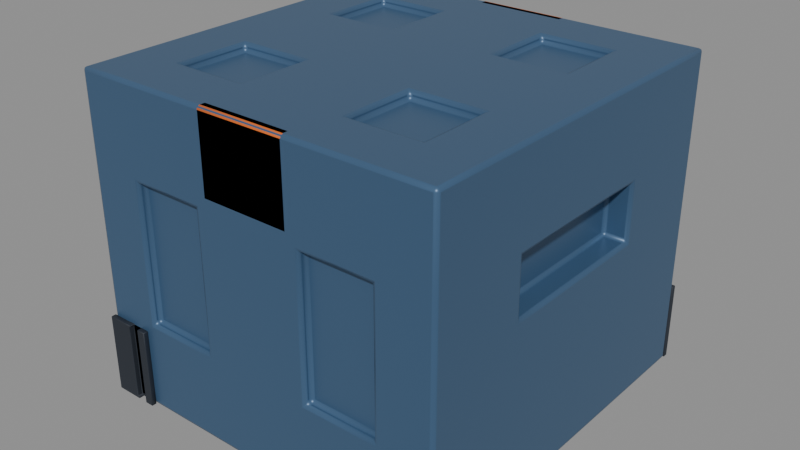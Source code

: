 # Source: crate_tutorial.blend  (saved by Blender 5.2.44; exported with 4.5.12 LTS)
import bpy
from mathutils import Matrix  # noqa: F401  (used for matrix-valued properties, if any)

bpy.ops.wm.read_factory_settings(use_empty=True)
scene = bpy.context.scene
scene.name = 'Scene'

# ---- collections
col_cgcookie_crate = bpy.data.collections.new('CGCOOKIE_CRATE'); scene.collection.children.link(col_cgcookie_crate)

# ---- materials (node trees are filled in below, after node groups)
mat_cratenavy = bpy.data.materials.new('CrateNavy')
mat_cratenavy.diffuse_color = (0.055, 0.12, 0.22, 1.0)
mat_safetyorange = bpy.data.materials.new('SafetyOrange')
mat_safetyorange.diffuse_color = (0.75, 0.16, 0.025, 1.0)
mat_bumperrubber = bpy.data.materials.new('BumperRubber')
mat_bumperrubber.diffuse_color = (0.018, 0.024, 0.035, 1.0)

# ---- material node trees
mat_cratenavy.use_nodes = True; mat_cratenavy.node_tree.nodes.clear()
_N = mat_cratenavy.node_tree.nodes; _L = mat_cratenavy.node_tree.links
n0 = _N.new('ShaderNodeBsdfPrincipled'); n0.name = 'Principled BSDF'; n0.location = (-200, 100)
n0.inputs[0].default_value = (0.055, 0.12, 0.22, 1.0)
n0.inputs[1].default_value = 0.25
n0.inputs[2].default_value = 0.4
n0.inputs[10].default_value = 0.005
n1 = _N.new('ShaderNodeOutputMaterial'); n1.name = 'Material Output'; n1.location = (200, 100)
_L.new(n0.outputs[0], n1.inputs[0])
n1.is_active_output = True
mat_safetyorange.use_nodes = True; mat_safetyorange.node_tree.nodes.clear()
_N = mat_safetyorange.node_tree.nodes; _L = mat_safetyorange.node_tree.links
n0 = _N.new('ShaderNodeBsdfPrincipled'); n0.name = 'Principled BSDF'; n0.location = (-200, 100)
n0.inputs[0].default_value = (0.75, 0.16, 0.025, 1.0)
n0.inputs[1].default_value = 0.2
n0.inputs[2].default_value = 0.38
n0.inputs[10].default_value = 0.005
n1 = _N.new('ShaderNodeOutputMaterial'); n1.name = 'Material Output'; n1.location = (200, 100)
_L.new(n0.outputs[0], n1.inputs[0])
n1.is_active_output = True
mat_bumperrubber.use_nodes = True; mat_bumperrubber.node_tree.nodes.clear()
_N = mat_bumperrubber.node_tree.nodes; _L = mat_bumperrubber.node_tree.links
n0 = _N.new('ShaderNodeBsdfPrincipled'); n0.name = 'Principled BSDF'; n0.location = (-200, 100)
n0.inputs[0].default_value = (0.018, 0.024, 0.035, 1.0)
n0.inputs[2].default_value = 0.68
n0.inputs[10].default_value = 0.005
n1 = _N.new('ShaderNodeOutputMaterial'); n1.name = 'Material Output'; n1.location = (200, 100)
_L.new(n0.outputs[0], n1.inputs[0])
n1.is_active_output = True

# ---- meshes
me_crate = bpy.data.meshes.new('Crate')
me_crate.from_pydata([(0.0, 0.0, 0.0), (0.0, 0.0, 2.4), (0.0, 1.4, 0.0), (0.0, 1.4, 2.4), (1.4, 0.0, 0.0), (1.4, 0.0, 2.4), (1.4, 1.4, 0.0), (1.4, 1.4, 2.4), (0.0, 1.05, 0.0), (0.0, 0.7, 0.0), (0.0, 0.35, 0.0), (0.0, 0.35, 2.4), (0.0, 0.7, 2.4), (0.0, 1.05, 2.4), (0.0, 1.4, 1.8), (0.0, 1.4, 1.2), (0.0, 1.4, 0.6), (1.05, 1.4, 0.0), (0.7, 1.4, 0.0), (0.35, 1.4, 0.0), (0.35, 1.4, 2.4), (0.7, 1.4, 2.4), (1.05, 1.4, 2.4), (1.4, 1.4, 1.8), (1.4, 1.4, 1.2), (1.4, 1.4, 0.6), (1.4, 0.35, 0.0), (1.4, 0.7, 0.0), (1.4, 1.05, 0.0), (1.4, 1.05, 2.4), (1.4, 0.7, 2.4), (1.4, 0.35, 2.4), (1.4, 0.0, 1.71), (1.4, 0.0, 1.2), (1.4, 0.0, 0.6), (0.35, 0.0, 0.0), (0.7, 0.0, 0.0), (1.05, 0.0, 0.0), (1.05, 0.0, 2.4), (0.7, 0.0, 2.4), (0.35, 0.0, 2.4), (0.97, 0.97, 2.4), (0.97, 0.7, 2.4), (0.97, 0.43, 2.4), (0.7, 0.97, 2.4), (0.7, 0.43, 2.4), (0.43, 0.97, 2.4), (0.43, 0.7, 2.4), (0.43, 0.43, 2.4), (0.35, 1.05, 0.0), (0.35, 0.7, 0.0), (0.35, 0.35, 0.0), (0.7, 1.05, 0.0), (0.7, 0.7, 0.0), (0.7, 0.35, 0.0), (1.05, 1.05, 0.0), (1.05, 0.7, 0.0), (1.05, 0.35, 0.0), (1.4, 1.05, 0.6), (1.4, 0.7, 0.6), (1.4, 0.35, 0.6), (1.4, 1.05, 1.2), (1.4, 0.61, 1.29), (1.4, 0.35, 1.29), (1.4, 1.05, 1.8), (1.4, 0.61, 1.71), (1.4, 0.35, 1.71), (0.43, 1.4, 0.68), (0.7, 1.4, 0.68), (0.97, 1.4, 0.68), (0.43, 1.4, 1.2), (0.97, 1.4, 1.2), (0.43, 1.4, 1.72), (0.7, 1.4, 1.72), (0.97, 1.4, 1.72), (0.35, 1.4, 0.6), (0.7, 1.4, 0.6), (1.05, 1.4, 0.6), (0.35, 1.4, 1.8), (0.7, 1.4, 1.8), (1.05, 1.4, 1.8), (0.35, 1.4, 1.2), (1.05, 1.4, 1.2), (0.43, 1.34, 0.68), (0.43, 1.34, 1.2), (0.7, 1.34, 1.2), (0.7, 1.34, 0.68), (0.97, 1.34, 1.2), (0.97, 1.34, 0.68), (0.43, 1.34, 1.72), (0.7, 1.34, 1.72), (0.97, 1.34, 1.72), (1.4, 0.35, 1.2), (1.4, 0.0, 1.29), (1.4, 0.7, 1.2), (1.4, 0.35, 1.8), (1.4, 0.0, 1.8), (1.4, 0.7, 1.8), (1.22, 0.35, 1.29), (1.22, 0.35, 1.71), (1.22, 0.0, 1.71), (1.22, 0.0, 1.29), (1.22, 0.61, 1.29), (1.22, 0.61, 1.71), (1.05, 1.05, 2.4), (1.05, 0.7, 2.4), (1.05, 0.35, 2.4), (0.35, 1.05, 2.4), (0.35, 0.7, 2.4), (0.35, 0.35, 2.4), (0.7, 1.05, 2.4), (0.7, 0.35, 2.4), (0.97, 0.97, 2.34), (0.7, 0.97, 2.34), (0.7, 0.7, 2.34), (0.97, 0.7, 2.34), (0.7, 0.43, 2.34), (0.97, 0.43, 2.34), (0.43, 0.97, 2.34), (0.43, 0.7, 2.34), (0.43, 0.43, 2.34)], [], [(80, 22, 7, 23), (95, 31, 5, 96), (57, 26, 4, 37), (109, 11, 1, 40), (31, 106, 38, 5), (106, 111, 39, 38), (111, 109, 40, 39), (7, 22, 104, 29), (29, 104, 105, 30), (30, 105, 106, 31), (22, 21, 110, 104), (21, 20, 107, 110), (20, 3, 13, 107), (107, 13, 12, 108), (108, 12, 11, 109), (10, 51, 35, 0), (51, 54, 36, 35), (54, 57, 37, 36), (2, 19, 49, 8), (8, 49, 50, 9), (9, 50, 51, 10), (19, 18, 52, 49), (49, 52, 53, 50), (50, 53, 54, 51), (18, 17, 55, 52), (52, 55, 56, 53), (53, 56, 57, 54), (17, 6, 28, 55), (55, 28, 27, 56), (56, 27, 26, 57), (26, 60, 34, 4), (60, 92, 33, 34), (6, 25, 58, 28), (28, 58, 59, 27), (27, 59, 60, 26), (25, 24, 61, 58), (58, 61, 94, 59), (59, 94, 92, 60), (24, 23, 64, 61), (61, 64, 97, 94), (23, 7, 29, 64), (64, 29, 30, 97), (97, 30, 31, 95), (17, 77, 25, 6), (77, 82, 24, 25), (82, 80, 23, 24), (2, 16, 75, 19), (19, 75, 76, 18), (18, 76, 77, 17), (16, 15, 81, 75), (15, 14, 78, 81), (14, 3, 20, 78), (78, 20, 21, 79), (79, 21, 22, 80), (67, 68, 76, 75), (68, 69, 77, 76), (73, 72, 78, 79), (74, 73, 79, 80), (70, 67, 75, 81), (69, 71, 82, 77), (72, 70, 81, 78), (71, 74, 80, 82), (83, 84, 85, 86), (86, 85, 87, 88), (84, 89, 90, 85), (85, 90, 91, 87), (70, 72, 89, 84), (67, 70, 84, 83), (72, 73, 90, 89), (68, 67, 83, 86), (74, 71, 87, 91), (71, 69, 88, 87), (73, 74, 91, 90), (69, 68, 86, 88), (63, 93, 33, 92), (62, 63, 92, 94), (32, 66, 95, 96), (66, 65, 97, 95), (65, 62, 94, 97), (98, 99, 100, 101), (102, 103, 99, 98), (93, 63, 98, 101), (65, 66, 99, 103), (63, 62, 102, 98), (62, 65, 103, 102), (66, 32, 100, 99), (41, 42, 105, 104), (42, 43, 106, 105), (47, 46, 107, 108), (48, 47, 108, 109), (44, 41, 104, 110), (43, 45, 111, 106), (46, 44, 110, 107), (45, 48, 109, 111), (112, 113, 114, 115), (115, 114, 116, 117), (113, 118, 119, 114), (114, 119, 120, 116), (47, 48, 120, 119), (43, 42, 115, 117), (44, 46, 118, 113), (41, 44, 113, 112), (46, 47, 119, 118), (42, 41, 112, 115), (48, 45, 116, 120), (45, 43, 117, 116)])
me_crate.polygons.foreach_set('use_smooth', [True] * 106)
_k = set([(2, 19), (3, 20), (4, 26), (5, 31), (6, 17), (6, 25), (6, 28), (7, 22), (7, 23), (7, 29), (17, 18), (18, 19), (20, 21), (21, 22), (23, 24), (24, 25), (26, 27), (27, 28), (29, 30), (30, 31), (32, 66), (41, 42), (41, 44), (41, 112), (42, 43), (43, 45), (43, 117), (44, 46), (45, 48), (46, 47), (46, 118), (47, 48), (48, 120), (62, 63), (62, 65), (62, 102), (63, 93), (65, 66), (65, 103), (67, 68), (67, 70), (67, 83), (68, 69), (69, 71), (69, 88), (70, 72), (71, 74), (72, 73), (72, 89), (73, 74), (74, 91), (83, 84), (83, 86), (84, 89), (86, 88), (87, 88), (87, 91), (89, 90), (90, 91), (98, 101), (98, 102), (99, 100), (99, 103), (102, 103), (112, 113), (112, 115), (113, 118), (115, 117), (116, 117), (116, 120), (118, 119), (119, 120)])
me_crate.attributes.new('sharp_edge', 'BOOLEAN', 'EDGE').data.foreach_set('value', [ (min(e.vertices), max(e.vertices)) in _k for e in me_crate.edges])
_uv = me_crate.uv_layers.new(name='UVMap')
_uv.uv.foreach_set('vector', [0.5625, 0.4375, 0.625, 0.4375, 0.625, 0.5, 0.5625, 0.5, 0.5625, 0.6875, 0.625, 0.6875, 0.625, 0.75, 0.5625, 0.75, 0.3125, 0.6875, 0.375, 0.6875, 0.375, 0.75, 0.3125, 0.75, 0.8125, 0.6875, 0.875, 0.6875, 0.875, 0.75, 0.8125, 0.75, 0.625, 0.6875, 0.6875, 0.6875, 0.6875, 0.75, 0.625, 0.75, 0.6875, 0.6875, 0.75, 0.6875, 0.75, 0.75, 0.6875, 0.75, 0.75, 0.6875, 0.8125, 0.6875, 0.8125, 0.75, 0.75, 0.75, 0.625, 0.5, 0.6875, 0.5, 0.6875, 0.5625, 0.625, 0.5625, 0.625, 0.5625, 0.6875, 0.5625, 0.6875, 0.625, 0.625, 0.625, 0.625, 0.625, 0.6875, 0.625, 0.6875, 0.6875, 0.625, 0.6875, 0.6875, 0.5, 0.75, 0.5, 0.75, 0.5625, 0.6875, 0.5625, 0.75, 0.5, 0.8125, 0.5, 0.8125, 0.5625, 0.75, 0.5625, 0.8125, 0.5, 0.875, 0.5, 0.875, 0.5625, 0.8125, 0.5625, 0.8125, 0.5625, 0.875, 0.5625, 0.875, 0.625, 0.8125, 0.625, 0.8125, 0.625, 0.875, 0.625, 0.875, 0.6875, 0.8125, 0.6875, 0.125, 0.6875, 0.1875, 0.6875, 0.1875, 0.75, 0.125, 0.75, 0.1875, 0.6875, 0.25, 0.6875, 0.25, 0.75, 0.1875, 0.75, 0.25, 0.6875, 0.3125, 0.6875, 0.3125, 0.75, 0.25, 0.75, 0.125, 0.5, 0.1875, 0.5, 0.1875, 0.5625, 0.125, 0.5625, 0.125, 0.5625, 0.1875, 0.5625, 0.1875, 0.625, 0.125, 0.625, 0.125, 0.625, 0.1875, 0.625, 0.1875, 0.6875, 0.125, 0.6875, 0.1875, 0.5, 0.25, 0.5, 0.25, 0.5625, 0.1875, 0.5625, 0.1875, 0.5625, 0.25, 0.5625, 0.25, 0.625, 0.1875, 0.625, 0.1875, 0.625, 0.25, 0.625, 0.25, 0.6875, 0.1875, 0.6875, 0.25, 0.5, 0.3125, 0.5, 0.3125, 0.5625, 0.25, 0.5625, 0.25, 0.5625, 0.3125, 0.5625, 0.3125, 0.625, 0.25, 0.625, 0.25, 0.625, 0.3125, 0.625, 0.3125, 0.6875, 0.25, 0.6875, 0.3125, 0.5, 0.375, 0.5, 0.375, 0.5625, 0.3125, 0.5625, 0.3125, 0.5625, 0.375, 0.5625, 0.375, 0.625, 0.3125, 0.625, 0.3125, 0.625, 0.375, 0.625, 0.375, 0.6875, 0.3125, 0.6875, 0.375, 0.6875, 0.4375, 0.6875, 0.4375, 0.75, 0.375, 0.75, 0.4375, 0.6875, 0.5, 0.6875, 0.5, 0.75, 0.4375, 0.75, 0.375, 0.5, 0.4375, 0.5, 0.4375, 0.5625, 0.375, 0.5625, 0.375, 0.5625, 0.4375, 0.5625, 0.4375, 0.625, 0.375, 0.625, 0.375, 0.625, 0.4375, 0.625, 0.4375, 0.6875, 0.375, 0.6875, 0.4375, 0.5, 0.5, 0.5, 0.5, 0.5625, 0.4375, 0.5625, 0.4375, 0.5625, 0.5, 0.5625, 0.5, 0.625, 0.4375, 0.625, 0.4375, 0.625, 0.5, 0.625, 0.5, 0.6875, 0.4375, 0.6875, 0.5, 0.5, 0.5625, 0.5, 0.5625, 0.5625, 0.5, 0.5625, 0.5, 0.5625, 0.5625, 0.5625, 0.5625, 0.625, 0.5, 0.625, 0.5625, 0.5, 0.625, 0.5, 0.625, 0.5625, 0.5625, 0.5625, 0.5625, 0.5625, 0.625, 0.5625, 0.625, 0.625, 0.5625, 0.625, 0.5625, 0.625, 0.625, 0.625, 0.625, 0.6875, 0.5625, 0.6875, 0.375, 0.4375, 0.4375, 0.4375, 0.4375, 0.5, 0.375, 0.5, 0.4375, 0.4375, 0.5, 0.4375, 0.5, 0.5, 0.4375, 0.5, 0.5, 0.4375, 0.5625, 0.4375, 0.5625, 0.5, 0.5, 0.5, 0.375, 0.25, 0.4375, 0.25, 0.4375, 0.3125, 0.375, 0.3125, 0.375, 0.3125, 0.4375, 0.3125, 0.4375, 0.375, 0.375, 0.375, 0.375, 0.375, 0.4375, 0.375, 0.4375, 0.4375, 0.375, 0.4375, 0.4375, 0.25, 0.5, 0.25, 0.5, 0.3125, 0.4375, 0.3125, 0.5, 0.25, 0.5625, 0.25, 0.5625, 0.3125, 0.5, 0.3125, 0.5625, 0.25, 0.625, 0.25, 0.625, 0.3125, 0.5625, 0.3125, 0.5625, 0.3125, 0.625, 0.3125, 0.625, 0.375, 0.5625, 0.375, 0.5625, 0.375, 0.625, 0.375, 0.625, 0.4375, 0.5625, 0.4375, 0.4375, 0.3125, 0.4375, 0.375, 0.4375, 0.375, 0.4375, 0.3125, 0.4375, 0.375, 0.4375, 0.4375, 0.4375, 0.4375, 0.4375, 0.375, 0.5625, 0.375, 0.5625, 0.3125, 0.5625, 0.3125, 0.5625, 0.375, 0.5625, 0.4375, 0.5625, 0.375, 0.5625, 0.375, 0.5625, 0.4375, 0.5, 0.3125, 0.4375, 0.3125, 0.4375, 0.3125, 0.5, 0.3125, 0.4375, 0.4375, 0.5, 0.4375, 0.5, 0.4375, 0.4375, 0.4375, 0.5625, 0.3125, 0.5, 0.3125, 0.5, 0.3125, 0.5625, 0.3125, 0.5, 0.4375, 0.5625, 0.4375, 0.5625, 0.4375, 0.5, 0.4375, 0.4375, 0.3125, 0.5, 0.3125, 0.5, 0.375, 0.4375, 0.375, 0.4375, 0.375, 0.5, 0.375, 0.5, 0.4375, 0.4375, 0.4375, 0.5, 0.3125, 0.5625, 0.3125, 0.5625, 0.375, 0.5, 0.375, 0.5, 0.375, 0.5625, 0.375, 0.5625, 0.4375, 0.5, 0.4375, 0.5, 0.3125, 0.5625, 0.3125, 0.5625, 0.3125, 0.5, 0.3125, 0.4375, 0.3125, 0.5, 0.3125, 0.5, 0.3125, 0.4375, 0.3125, 0.5625, 0.3125, 0.5625, 0.375, 0.5625, 0.375, 0.5625, 0.3125, 0.4375, 0.375, 0.4375, 0.3125, 0.4375, 0.3125, 0.4375, 0.375, 0.5625, 0.4375, 0.5, 0.4375, 0.5, 0.4375, 0.5625, 0.4375, 0.5, 0.4375, 0.4375, 0.4375, 0.4375, 0.4375, 0.5, 0.4375, 0.5625, 0.375, 0.5625, 0.4375, 0.5625, 0.4375, 0.5625, 0.375, 0.4375, 0.4375, 0.4375, 0.375, 0.4375, 0.375, 0.4375, 0.4375, 0.5, 0.6875, 0.5, 0.75, 0.5, 0.75, 0.5, 0.6875, 0.5, 0.625, 0.5, 0.6875, 0.5, 0.6875, 0.5, 0.625, 0.5625, 0.75, 0.5625, 0.6875, 0.5625, 0.6875, 0.5625, 0.75, 0.5625, 0.6875, 0.5625, 0.625, 0.5625, 0.625, 0.5625, 0.6875, 0.5625, 0.625, 0.5, 0.625, 0.5, 0.625, 0.5625, 0.625, 0.5, 0.6875, 0.5625, 0.6875, 0.5625, 0.75, 0.5, 0.75, 0.5, 0.625, 0.5625, 0.625, 0.5625, 0.6875, 0.5, 0.6875, 0.5, 0.75, 0.5, 0.6875, 0.5, 0.6875, 0.5, 0.75, 0.5625, 0.625, 0.5625, 0.6875, 0.5625, 0.6875, 0.5625, 0.625, 0.5, 0.6875, 0.5, 0.625, 0.5, 0.625, 0.5, 0.6875, 0.5, 0.625, 0.5625, 0.625, 0.5625, 0.625, 0.5, 0.625, 0.5625, 0.6875, 0.5625, 0.75, 0.5625, 0.75, 0.5625, 0.6875, 0.6875, 0.5625, 0.6875, 0.625, 0.6875, 0.625, 0.6875, 0.5625, 0.6875, 0.625, 0.6875, 0.6875, 0.6875, 0.6875, 0.6875, 0.625, 0.8125, 0.625, 0.8125, 0.5625, 0.8125, 0.5625, 0.8125, 0.625, 0.8125, 0.6875, 0.8125, 0.625, 0.8125, 0.625, 0.8125, 0.6875, 0.75, 0.5625, 0.6875, 0.5625, 0.6875, 0.5625, 0.75, 0.5625, 0.6875, 0.6875, 0.75, 0.6875, 0.75, 0.6875, 0.6875, 0.6875, 0.8125, 0.5625, 0.75, 0.5625, 0.75, 0.5625, 0.8125, 0.5625, 0.75, 0.6875, 0.8125, 0.6875, 0.8125, 0.6875, 0.75, 0.6875, 0.6875, 0.5625, 0.75, 0.5625, 0.75, 0.625, 0.6875, 0.625, 0.6875, 0.625, 0.75, 0.625, 0.75, 0.6875, 0.6875, 0.6875, 0.75, 0.5625, 0.8125, 0.5625, 0.8125, 0.625, 0.75, 0.625, 0.75, 0.625, 0.8125, 0.625, 0.8125, 0.6875, 0.75, 0.6875, 0.8125, 0.625, 0.8125, 0.6875, 0.8125, 0.6875, 0.8125, 0.625, 0.6875, 0.6875, 0.6875, 0.625, 0.6875, 0.625, 0.6875, 0.6875, 0.75, 0.5625, 0.8125, 0.5625, 0.8125, 0.5625, 0.75, 0.5625, 0.6875, 0.5625, 0.75, 0.5625, 0.75, 0.5625, 0.6875, 0.5625, 0.8125, 0.5625, 0.8125, 0.625, 0.8125, 0.625, 0.8125, 0.5625, 0.6875, 0.625, 0.6875, 0.5625, 0.6875, 0.5625, 0.6875, 0.625, 0.8125, 0.6875, 0.75, 0.6875, 0.75, 0.6875, 0.8125, 0.6875, 0.75, 0.6875, 0.6875, 0.6875, 0.6875, 0.6875, 0.75, 0.6875])
me_crate.materials.append(mat_cratenavy)
me_crate.update()
me_cratelatch_mesh = bpy.data.meshes.new('CrateLatch_Mesh')
me_cratelatch_mesh.from_pydata([(0.0, 1.4, 2.4), (0.0, 1.4, 1.8), (0.35, 1.4, 2.4), (0.35, 1.4, 1.8)], [], [(1, 0, 2, 3)])
me_cratelatch_mesh.polygons.foreach_set('use_smooth', [True] * 1)
me_cratelatch_mesh.materials.append(mat_safetyorange)
me_cratelatch_mesh.update()
me_cratebumpers_mesh = bpy.data.meshes.new('CrateBumpers_Mesh')
me_cratebumpers_mesh.from_pydata([(1.4, 1.4, 0.0), (1.05, 1.4, 0.0), (1.4, 1.4, 0.6), (1.05, 1.4, 0.6), (1.33, 1.4, 0.0), (1.26, 1.4, 0.0), (1.19, 1.4, 0.0), (1.12, 1.4, 0.0), (1.05, 1.4, 0.12), (1.05, 1.4, 0.24), (1.05, 1.4, 0.36), (1.05, 1.4, 0.48), (1.33, 1.4, 0.6), (1.26, 1.4, 0.6), (1.19, 1.4, 0.6), (1.12, 1.4, 0.6), (1.4, 1.4, 0.12), (1.4, 1.4, 0.24), (1.4, 1.4, 0.36), (1.4, 1.4, 0.48), (1.12, 1.4, 0.12), (1.205, 1.4, 0.12), (1.12, 1.4, 0.24), (1.205, 1.4, 0.24), (1.12, 1.4, 0.36), (1.205, 1.4, 0.36), (1.12, 1.4, 0.48), (1.205, 1.4, 0.48), (1.205, 1.4, 0.015), (1.205, 1.4, 0.585), (1.19, 1.4, 0.12), (1.19, 1.4, 0.24), (1.19, 1.4, 0.36), (1.19, 1.4, 0.48), (1.345, 1.44, 0.48), (1.345, 1.44, 0.585), (1.385, 1.44, 0.585), (1.385, 1.44, 0.48), (1.345, 1.44, 0.015), (1.345, 1.44, 0.12), (1.385, 1.44, 0.12), (1.385, 1.44, 0.015), (1.345, 1.44, 0.24), (1.385, 1.44, 0.24), (1.345, 1.44, 0.36), (1.385, 1.44, 0.36), (1.065, 1.44, 0.015), (1.065, 1.44, 0.12), (1.105, 1.44, 0.12), (1.105, 1.44, 0.015), (1.205, 1.44, 0.015), (1.205, 1.44, 0.12), (1.245, 1.44, 0.12), (1.245, 1.44, 0.015), (1.26, 1.44, 0.0), (1.26, 1.44, 0.12), (1.33, 1.44, 0.12), (1.33, 1.44, 0.0), (1.065, 1.44, 0.24), (1.105, 1.44, 0.24), (1.205, 1.44, 0.24), (1.245, 1.44, 0.24), (1.26, 1.44, 0.24), (1.33, 1.44, 0.24), (1.065, 1.44, 0.36), (1.105, 1.44, 0.36), (1.205, 1.44, 0.36), (1.245, 1.44, 0.36), (1.26, 1.44, 0.36), (1.33, 1.44, 0.36), (1.065, 1.44, 0.48), (1.105, 1.44, 0.48), (1.205, 1.44, 0.48), (1.245, 1.44, 0.48), (1.26, 1.44, 0.48), (1.33, 1.44, 0.48), (1.065, 1.44, 0.585), (1.105, 1.44, 0.585), (1.205, 1.44, 0.585), (1.245, 1.44, 0.585), (1.26, 1.44, 0.6), (1.33, 1.44, 0.6), (1.12, 1.44, 0.0), (1.05, 1.44, 0.0), (1.05, 1.44, 0.48), (1.05, 1.44, 0.6), (1.12, 1.44, 0.6), (1.4, 1.44, 0.6), (1.4, 1.44, 0.48), (1.4, 1.44, 0.0), (1.19, 1.44, 0.0), (1.05, 1.44, 0.12), (1.05, 1.44, 0.24), (1.05, 1.44, 0.36), (1.19, 1.44, 0.6), (1.4, 1.44, 0.12), (1.4, 1.44, 0.24), (1.4, 1.44, 0.36), (1.12, 1.44, 0.12), (1.12, 1.44, 0.24), (1.12, 1.44, 0.36), (1.12, 1.44, 0.48)], [], [(7, 20, 30, 6), (20, 22, 31, 30), (22, 24, 32, 31), (24, 26, 33, 32), (26, 15, 14, 33), (21, 28, 6, 30), (23, 21, 30, 31), (25, 23, 31, 32), (27, 25, 32, 33), (29, 27, 33, 14), (34, 35, 36, 37), (38, 39, 40, 41), (39, 42, 43, 40), (42, 44, 45, 43), (44, 34, 37, 45), (46, 47, 48, 49), (50, 51, 52, 53), (54, 55, 56, 57), (47, 58, 59, 48), (51, 60, 61, 52), (55, 62, 63, 56), (58, 64, 65, 59), (60, 66, 67, 61), (62, 68, 69, 63), (64, 70, 71, 65), (66, 72, 73, 67), (68, 74, 75, 69), (70, 76, 77, 71), (72, 78, 79, 73), (74, 80, 81, 75), (46, 49, 82, 83), (76, 70, 84, 85), (77, 76, 85, 86), (37, 36, 87, 88), (38, 41, 89, 57), (50, 53, 54, 90), (47, 46, 83, 91), (58, 47, 91, 92), (64, 58, 92, 93), (70, 64, 93, 84), (36, 35, 81, 87), (79, 78, 94, 80), (41, 40, 95, 89), (40, 43, 96, 95), (43, 45, 97, 96), (45, 37, 88, 97), (49, 48, 98, 82), (53, 52, 55, 54), (39, 38, 57, 56), (48, 59, 99, 98), (52, 61, 62, 55), (42, 39, 56, 63), (59, 65, 100, 99), (61, 67, 68, 62), (44, 42, 63, 69), (65, 71, 101, 100), (67, 73, 74, 68), (34, 44, 69, 75), (71, 77, 86, 101), (73, 79, 80, 74), (35, 34, 75, 81), (23, 25, 66, 60), (29, 14, 94, 78), (16, 0, 89, 95), (4, 5, 54, 57), (17, 16, 95, 96), (7, 1, 83, 82), (18, 17, 96, 97), (11, 3, 85, 84), (24, 22, 99, 100), (19, 18, 97, 88), (3, 15, 86, 85), (25, 27, 72, 66), (2, 19, 88, 87), (28, 21, 51, 50), (0, 4, 57, 89), (6, 28, 50, 90), (5, 6, 90, 54), (26, 24, 100, 101), (1, 8, 91, 83), (27, 29, 78, 72), (13, 12, 81, 80), (20, 7, 82, 98), (8, 9, 92, 91), (21, 23, 60, 51), (9, 10, 93, 92), (10, 11, 84, 93), (15, 26, 101, 86), (12, 2, 87, 81), (22, 20, 98, 99), (14, 13, 80, 94)])
me_cratebumpers_mesh.polygons.foreach_set('use_smooth', [True] * 91)
_k = set([(0, 89), (1, 83), (2, 87), (3, 85), (6, 28), (6, 90), (7, 20), (7, 82), (14, 29), (14, 94), (15, 26), (15, 86), (20, 22), (21, 23), (21, 28), (22, 24), (23, 25), (24, 26), (25, 27), (27, 29), (28, 50), (29, 78), (50, 51), (50, 90), (51, 60), (54, 57), (54, 90), (57, 89), (60, 66), (66, 72), (72, 78), (78, 94), (80, 81), (80, 94), (81, 87), (82, 83), (82, 98), (83, 91), (84, 85), (84, 93), (85, 86), (86, 101), (87, 88), (88, 97), (89, 95), (91, 92), (92, 93), (95, 96), (96, 97), (98, 99), (99, 100), (100, 101)])
me_cratebumpers_mesh.attributes.new('sharp_edge', 'BOOLEAN', 'EDGE').data.foreach_set('value', [ (min(e.vertices), max(e.vertices)) in _k for e in me_cratebumpers_mesh.edges])
me_cratebumpers_mesh.materials.append(mat_bumperrubber)
me_cratebumpers_mesh.update()

# ---- objects
ob_crate = bpy.data.objects.new('Crate', me_crate)
ob_cratelatch = bpy.data.objects.new('CrateLatch', me_cratelatch_mesh)
ob_cratebumpers = bpy.data.objects.new('CrateBumpers', me_cratebumpers_mesh)

# ---- transforms, parenting, visibility, modifiers, constraints
ob_crate.location = (0.0, 0.0, 0.0)
_m = ob_crate.modifiers.new('QuarterSymmetry', 'MIRROR')
_m.use_axis = (True, True, False)
_m.use_clip = True
_m = ob_crate.modifiers.new('EdgeHighlights', 'BEVEL')
_m.width = 0.025
_m.width_pct = 0.025
_m.segments = 2
ob_cratelatch.location = (0.0, 0.0, 0.0)
_m = ob_cratelatch.modifiers.new('LatchSymmetry', 'MIRROR')
_m.use_axis = (True, True, False)
_m.use_clip = True
_m = ob_cratelatch.modifiers.new('LatchThickness', 'SOLIDIFY')
_m.thickness = 0.08
_m = ob_cratelatch.modifiers.new('EdgeHighlights', 'BEVEL')
_m.width = 0.018
_m.width_pct = 0.018
ob_cratebumpers.location = (0.0, 0.0, 0.0)
_m = ob_cratebumpers.modifiers.new('BumperSymmetry', 'MIRROR')
_m.use_axis = (True, True, False)
_m = ob_cratebumpers.modifiers.new('BumperThickness', 'SOLIDIFY')
_m.thickness = 0.05
_m = ob_cratebumpers.modifiers.new('EdgeHighlights', 'BEVEL')
_m.width = 0.012
_m.width_pct = 0.012

# ---- collection membership
col_cgcookie_crate.objects.link(ob_crate)
col_cgcookie_crate.objects.link(ob_cratelatch)
col_cgcookie_crate.objects.link(ob_cratebumpers)

# ---- scene / render settings (as saved in the file)
scene.frame_start = 1; scene.frame_end = 250; scene.frame_set(1)
scene.render.engine = 'BLENDER_EEVEE_NEXT'
scene.render.bake_bias = 0.0
scene.render.bake_samples = 0
scene.render.compositor_device = 'GPU'
scene.eevee.use_volume_custom_range = False
scene.eevee.fast_gi_thickness_near = 0.1
scene.eevee.fast_gi_thickness_far = 0.0
scene.eevee.ray_tracing_options.screen_trace_thickness = 0.1
bpy.context.view_layer.update()

# ---- added for rendering (the .blend has no active camera and no usable light): camera, sun + grey world if the file has none
cam_auto = bpy.data.cameras.new('AutoCamera')
cam_auto.lens = 50.0
cam_auto.sensor_width = 36.0
cam_auto.clip_end = 1000.0
ob_auto_camera = bpy.data.objects.new('AutoCamera', cam_auto)
scene.collection.objects.link(ob_auto_camera)
ob_auto_camera.location = (4.32926, -5.19511, 4.66341)
ob_auto_camera.rotation_euler = (1.09748, -7.21219e-08, 0.694738)
scene.camera = ob_auto_camera
light_auto_sun = bpy.data.lights.new('AutoSun', 'SUN')
light_auto_sun.energy = 3.0
light_auto_sun.angle = 0.0523599
ob_auto_sun = bpy.data.objects.new('AutoSun', light_auto_sun)
scene.collection.objects.link(ob_auto_sun)
ob_auto_sun.rotation_euler = (0.872665, 0.174533, 0.523599)
if scene.world is None:
    world_auto = bpy.data.worlds.new('AutoWorld')
    world_auto.color = (0.3, 0.3, 0.3)
    scene.world = world_auto
bpy.context.view_layer.update()
